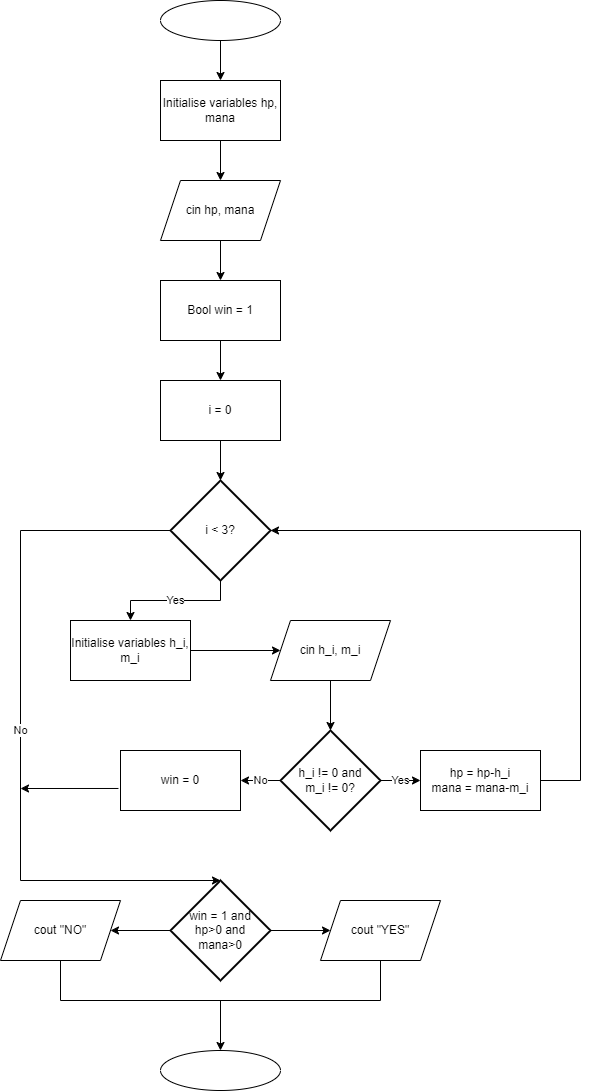

The diagram above was exported from draw.io. Its source (the exported page's mxGraphModel, read from the mxfile embedded in the PNG):
<mxGraphModel dx="1393" dy="788" grid="1" gridSize="10" guides="1" tooltips="1" connect="1" arrows="1" fold="1" page="1" pageScale="1" pageWidth="827" pageHeight="1169" math="0" shadow="0">
  <root>
    <mxCell id="WIyWlLk6GJQsqaUBKTNV-0" />
    <mxCell id="WIyWlLk6GJQsqaUBKTNV-1" parent="WIyWlLk6GJQsqaUBKTNV-0" />
    <mxCell id="JGL2tSkZHBIicgvINklJ-0" value="" style="ellipse;whiteSpace=wrap;html=1;" vertex="1" parent="WIyWlLk6GJQsqaUBKTNV-1">
      <mxGeometry x="340" y="40" width="120" height="40" as="geometry" />
    </mxCell>
    <mxCell id="JGL2tSkZHBIicgvINklJ-1" value="Initialise variables hp, mana" style="rounded=0;whiteSpace=wrap;html=1;" vertex="1" parent="WIyWlLk6GJQsqaUBKTNV-1">
      <mxGeometry x="340" y="120" width="120" height="60" as="geometry" />
    </mxCell>
    <mxCell id="JGL2tSkZHBIicgvINklJ-2" value="i = 0" style="rounded=0;whiteSpace=wrap;html=1;" vertex="1" parent="WIyWlLk6GJQsqaUBKTNV-1">
      <mxGeometry x="340" y="420" width="120" height="60" as="geometry" />
    </mxCell>
    <mxCell id="JGL2tSkZHBIicgvINklJ-6" value="cin hp, mana" style="shape=parallelogram;perimeter=parallelogramPerimeter;whiteSpace=wrap;html=1;fixedSize=1;" vertex="1" parent="WIyWlLk6GJQsqaUBKTNV-1">
      <mxGeometry x="340" y="220" width="120" height="60" as="geometry" />
    </mxCell>
    <mxCell id="JGL2tSkZHBIicgvINklJ-7" value="Bool win = 1" style="rounded=0;whiteSpace=wrap;html=1;" vertex="1" parent="WIyWlLk6GJQsqaUBKTNV-1">
      <mxGeometry x="340" y="320" width="120" height="60" as="geometry" />
    </mxCell>
    <mxCell id="JGL2tSkZHBIicgvINklJ-8" value="i &amp;lt; 3?" style="strokeWidth=2;html=1;shape=mxgraph.flowchart.decision;whiteSpace=wrap;" vertex="1" parent="WIyWlLk6GJQsqaUBKTNV-1">
      <mxGeometry x="350" y="520" width="100" height="100" as="geometry" />
    </mxCell>
    <mxCell id="JGL2tSkZHBIicgvINklJ-9" value="Initialise variables h_i, m_i" style="rounded=0;whiteSpace=wrap;html=1;" vertex="1" parent="WIyWlLk6GJQsqaUBKTNV-1">
      <mxGeometry x="250" y="660" width="120" height="60" as="geometry" />
    </mxCell>
    <mxCell id="JGL2tSkZHBIicgvINklJ-10" value="cin h_i, m_i" style="shape=parallelogram;perimeter=parallelogramPerimeter;whiteSpace=wrap;html=1;fixedSize=1;" vertex="1" parent="WIyWlLk6GJQsqaUBKTNV-1">
      <mxGeometry x="450" y="660" width="120" height="60" as="geometry" />
    </mxCell>
    <mxCell id="JGL2tSkZHBIicgvINklJ-11" value="h_i != 0 and&lt;div&gt;m_i != 0?&lt;/div&gt;" style="strokeWidth=2;html=1;shape=mxgraph.flowchart.decision;whiteSpace=wrap;" vertex="1" parent="WIyWlLk6GJQsqaUBKTNV-1">
      <mxGeometry x="460" y="770" width="100" height="100" as="geometry" />
    </mxCell>
    <mxCell id="JGL2tSkZHBIicgvINklJ-13" value="hp = hp-h_i&lt;div&gt;mana = mana-m_i&lt;/div&gt;" style="rounded=0;whiteSpace=wrap;html=1;" vertex="1" parent="WIyWlLk6GJQsqaUBKTNV-1">
      <mxGeometry x="600" y="790" width="120" height="60" as="geometry" />
    </mxCell>
    <mxCell id="JGL2tSkZHBIicgvINklJ-14" value="win = 0" style="rounded=0;whiteSpace=wrap;html=1;" vertex="1" parent="WIyWlLk6GJQsqaUBKTNV-1">
      <mxGeometry x="300" y="790" width="120" height="60" as="geometry" />
    </mxCell>
    <mxCell id="JGL2tSkZHBIicgvINklJ-15" value="win = 1 and&lt;div&gt;hp&amp;gt;0 and&lt;/div&gt;&lt;div&gt;mana&amp;gt;0&lt;/div&gt;" style="strokeWidth=2;html=1;shape=mxgraph.flowchart.decision;whiteSpace=wrap;" vertex="1" parent="WIyWlLk6GJQsqaUBKTNV-1">
      <mxGeometry x="350" y="920" width="100" height="100" as="geometry" />
    </mxCell>
    <mxCell id="JGL2tSkZHBIicgvINklJ-16" value="" style="ellipse;whiteSpace=wrap;html=1;" vertex="1" parent="WIyWlLk6GJQsqaUBKTNV-1">
      <mxGeometry x="340" y="1090" width="120" height="40" as="geometry" />
    </mxCell>
    <mxCell id="JGL2tSkZHBIicgvINklJ-18" value="cout &quot;YES&quot;" style="shape=parallelogram;perimeter=parallelogramPerimeter;whiteSpace=wrap;html=1;fixedSize=1;" vertex="1" parent="WIyWlLk6GJQsqaUBKTNV-1">
      <mxGeometry x="500" y="940" width="120" height="60" as="geometry" />
    </mxCell>
    <mxCell id="JGL2tSkZHBIicgvINklJ-19" value="cout &quot;NO&quot;" style="shape=parallelogram;perimeter=parallelogramPerimeter;whiteSpace=wrap;html=1;fixedSize=1;" vertex="1" parent="WIyWlLk6GJQsqaUBKTNV-1">
      <mxGeometry x="180" y="940" width="120" height="60" as="geometry" />
    </mxCell>
    <mxCell id="JGL2tSkZHBIicgvINklJ-20" value="" style="endArrow=classic;html=1;rounded=0;exitX=0.5;exitY=1;exitDx=0;exitDy=0;" edge="1" parent="WIyWlLk6GJQsqaUBKTNV-1" source="JGL2tSkZHBIicgvINklJ-0" target="JGL2tSkZHBIicgvINklJ-1">
      <mxGeometry width="50" height="50" relative="1" as="geometry">
        <mxPoint x="390" y="330" as="sourcePoint" />
        <mxPoint x="440" y="280" as="targetPoint" />
      </mxGeometry>
    </mxCell>
    <mxCell id="JGL2tSkZHBIicgvINklJ-21" value="" style="endArrow=classic;html=1;rounded=0;exitX=0.5;exitY=1;exitDx=0;exitDy=0;" edge="1" parent="WIyWlLk6GJQsqaUBKTNV-1" source="JGL2tSkZHBIicgvINklJ-1" target="JGL2tSkZHBIicgvINklJ-6">
      <mxGeometry width="50" height="50" relative="1" as="geometry">
        <mxPoint x="390" y="330" as="sourcePoint" />
        <mxPoint x="440" y="280" as="targetPoint" />
      </mxGeometry>
    </mxCell>
    <mxCell id="JGL2tSkZHBIicgvINklJ-22" value="" style="endArrow=classic;html=1;rounded=0;" edge="1" parent="WIyWlLk6GJQsqaUBKTNV-1" source="JGL2tSkZHBIicgvINklJ-6" target="JGL2tSkZHBIicgvINklJ-7">
      <mxGeometry width="50" height="50" relative="1" as="geometry">
        <mxPoint x="390" y="330" as="sourcePoint" />
        <mxPoint x="440" y="280" as="targetPoint" />
        <Array as="points" />
      </mxGeometry>
    </mxCell>
    <mxCell id="JGL2tSkZHBIicgvINklJ-23" value="" style="endArrow=classic;html=1;rounded=0;exitX=0.5;exitY=1;exitDx=0;exitDy=0;" edge="1" parent="WIyWlLk6GJQsqaUBKTNV-1" source="JGL2tSkZHBIicgvINklJ-7" target="JGL2tSkZHBIicgvINklJ-2">
      <mxGeometry width="50" height="50" relative="1" as="geometry">
        <mxPoint x="390" y="430" as="sourcePoint" />
        <mxPoint x="440" y="380" as="targetPoint" />
      </mxGeometry>
    </mxCell>
    <mxCell id="JGL2tSkZHBIicgvINklJ-24" value="" style="endArrow=classic;html=1;rounded=0;exitX=0.5;exitY=1;exitDx=0;exitDy=0;entryX=0.5;entryY=0;entryDx=0;entryDy=0;entryPerimeter=0;" edge="1" parent="WIyWlLk6GJQsqaUBKTNV-1" source="JGL2tSkZHBIicgvINklJ-2" target="JGL2tSkZHBIicgvINklJ-8">
      <mxGeometry width="50" height="50" relative="1" as="geometry">
        <mxPoint x="390" y="530" as="sourcePoint" />
        <mxPoint x="440" y="480" as="targetPoint" />
      </mxGeometry>
    </mxCell>
    <mxCell id="JGL2tSkZHBIicgvINklJ-25" value="No" style="endArrow=classic;html=1;rounded=0;exitX=0;exitY=0.5;exitDx=0;exitDy=0;exitPerimeter=0;entryX=0.5;entryY=0;entryDx=0;entryDy=0;entryPerimeter=0;" edge="1" parent="WIyWlLk6GJQsqaUBKTNV-1" source="JGL2tSkZHBIicgvINklJ-8" target="JGL2tSkZHBIicgvINklJ-15">
      <mxGeometry width="50" height="50" relative="1" as="geometry">
        <mxPoint x="390" y="630" as="sourcePoint" />
        <mxPoint x="200" y="970" as="targetPoint" />
        <Array as="points">
          <mxPoint x="200" y="570" />
          <mxPoint x="200" y="920" />
        </Array>
      </mxGeometry>
    </mxCell>
    <mxCell id="JGL2tSkZHBIicgvINklJ-26" value="Yes" style="endArrow=classic;html=1;rounded=0;exitX=0.5;exitY=1;exitDx=0;exitDy=0;exitPerimeter=0;entryX=0.5;entryY=0;entryDx=0;entryDy=0;" edge="1" parent="WIyWlLk6GJQsqaUBKTNV-1" source="JGL2tSkZHBIicgvINklJ-8" target="JGL2tSkZHBIicgvINklJ-9">
      <mxGeometry width="50" height="50" relative="1" as="geometry">
        <mxPoint x="390" y="930" as="sourcePoint" />
        <mxPoint x="440" y="880" as="targetPoint" />
        <Array as="points">
          <mxPoint x="400" y="640" />
          <mxPoint x="310" y="640" />
        </Array>
      </mxGeometry>
    </mxCell>
    <mxCell id="JGL2tSkZHBIicgvINklJ-27" value="" style="endArrow=classic;html=1;rounded=0;exitX=1;exitY=0.5;exitDx=0;exitDy=0;" edge="1" parent="WIyWlLk6GJQsqaUBKTNV-1" source="JGL2tSkZHBIicgvINklJ-9" target="JGL2tSkZHBIicgvINklJ-10">
      <mxGeometry width="50" height="50" relative="1" as="geometry">
        <mxPoint x="390" y="930" as="sourcePoint" />
        <mxPoint x="440" y="880" as="targetPoint" />
      </mxGeometry>
    </mxCell>
    <mxCell id="JGL2tSkZHBIicgvINklJ-28" value="" style="endArrow=classic;html=1;rounded=0;exitX=0.5;exitY=1;exitDx=0;exitDy=0;" edge="1" parent="WIyWlLk6GJQsqaUBKTNV-1" source="JGL2tSkZHBIicgvINklJ-10" target="JGL2tSkZHBIicgvINklJ-11">
      <mxGeometry width="50" height="50" relative="1" as="geometry">
        <mxPoint x="390" y="930" as="sourcePoint" />
        <mxPoint x="440" y="880" as="targetPoint" />
      </mxGeometry>
    </mxCell>
    <mxCell id="JGL2tSkZHBIicgvINklJ-29" value="Yes" style="endArrow=classic;html=1;rounded=0;exitX=1;exitY=0.5;exitDx=0;exitDy=0;exitPerimeter=0;" edge="1" parent="WIyWlLk6GJQsqaUBKTNV-1" source="JGL2tSkZHBIicgvINklJ-11" target="JGL2tSkZHBIicgvINklJ-13">
      <mxGeometry width="50" height="50" relative="1" as="geometry">
        <mxPoint x="390" y="930" as="sourcePoint" />
        <mxPoint x="440" y="880" as="targetPoint" />
      </mxGeometry>
    </mxCell>
    <mxCell id="JGL2tSkZHBIicgvINklJ-31" value="No" style="endArrow=classic;html=1;rounded=0;exitX=0;exitY=0.5;exitDx=0;exitDy=0;exitPerimeter=0;entryX=1;entryY=0.5;entryDx=0;entryDy=0;" edge="1" parent="WIyWlLk6GJQsqaUBKTNV-1" source="JGL2tSkZHBIicgvINklJ-11" target="JGL2tSkZHBIicgvINklJ-14">
      <mxGeometry width="50" height="50" relative="1" as="geometry">
        <mxPoint x="390" y="930" as="sourcePoint" />
        <mxPoint x="440" y="880" as="targetPoint" />
      </mxGeometry>
    </mxCell>
    <mxCell id="JGL2tSkZHBIicgvINklJ-32" value="" style="endArrow=classic;html=1;rounded=0;exitX=-0.017;exitY=0.633;exitDx=0;exitDy=0;exitPerimeter=0;" edge="1" parent="WIyWlLk6GJQsqaUBKTNV-1" source="JGL2tSkZHBIicgvINklJ-14">
      <mxGeometry width="50" height="50" relative="1" as="geometry">
        <mxPoint x="390" y="930" as="sourcePoint" />
        <mxPoint x="200" y="828" as="targetPoint" />
      </mxGeometry>
    </mxCell>
    <mxCell id="JGL2tSkZHBIicgvINklJ-33" value="" style="endArrow=classic;html=1;rounded=0;exitX=1;exitY=0.5;exitDx=0;exitDy=0;entryX=1;entryY=0.5;entryDx=0;entryDy=0;entryPerimeter=0;" edge="1" parent="WIyWlLk6GJQsqaUBKTNV-1" source="JGL2tSkZHBIicgvINklJ-13" target="JGL2tSkZHBIicgvINklJ-8">
      <mxGeometry width="50" height="50" relative="1" as="geometry">
        <mxPoint x="390" y="830" as="sourcePoint" />
        <mxPoint x="760" y="800" as="targetPoint" />
        <Array as="points">
          <mxPoint x="760" y="820" />
          <mxPoint x="760" y="570" />
        </Array>
      </mxGeometry>
    </mxCell>
    <mxCell id="JGL2tSkZHBIicgvINklJ-34" value="" style="endArrow=classic;html=1;rounded=0;entryX=1;entryY=0.5;entryDx=0;entryDy=0;exitX=0;exitY=0.5;exitDx=0;exitDy=0;exitPerimeter=0;" edge="1" parent="WIyWlLk6GJQsqaUBKTNV-1" source="JGL2tSkZHBIicgvINklJ-15" target="JGL2tSkZHBIicgvINklJ-19">
      <mxGeometry width="50" height="50" relative="1" as="geometry">
        <mxPoint x="340" y="970" as="sourcePoint" />
        <mxPoint x="440" y="780" as="targetPoint" />
      </mxGeometry>
    </mxCell>
    <mxCell id="JGL2tSkZHBIicgvINklJ-35" value="" style="endArrow=classic;html=1;rounded=0;exitX=1;exitY=0.5;exitDx=0;exitDy=0;exitPerimeter=0;entryX=0;entryY=0.5;entryDx=0;entryDy=0;" edge="1" parent="WIyWlLk6GJQsqaUBKTNV-1" source="JGL2tSkZHBIicgvINklJ-15" target="JGL2tSkZHBIicgvINklJ-18">
      <mxGeometry width="50" height="50" relative="1" as="geometry">
        <mxPoint x="390" y="830" as="sourcePoint" />
        <mxPoint x="440" y="780" as="targetPoint" />
      </mxGeometry>
    </mxCell>
    <mxCell id="JGL2tSkZHBIicgvINklJ-37" value="" style="endArrow=none;html=1;rounded=0;exitX=0.5;exitY=1;exitDx=0;exitDy=0;entryX=0.5;entryY=1;entryDx=0;entryDy=0;" edge="1" parent="WIyWlLk6GJQsqaUBKTNV-1" source="JGL2tSkZHBIicgvINklJ-19" target="JGL2tSkZHBIicgvINklJ-18">
      <mxGeometry width="50" height="50" relative="1" as="geometry">
        <mxPoint x="390" y="830" as="sourcePoint" />
        <mxPoint x="400" y="1040" as="targetPoint" />
        <Array as="points">
          <mxPoint x="240" y="1040" />
          <mxPoint x="560" y="1040" />
        </Array>
      </mxGeometry>
    </mxCell>
    <mxCell id="JGL2tSkZHBIicgvINklJ-38" value="" style="endArrow=classic;html=1;rounded=0;entryX=0.5;entryY=0;entryDx=0;entryDy=0;" edge="1" parent="WIyWlLk6GJQsqaUBKTNV-1" target="JGL2tSkZHBIicgvINklJ-16">
      <mxGeometry width="50" height="50" relative="1" as="geometry">
        <mxPoint x="400" y="1040" as="sourcePoint" />
        <mxPoint x="440" y="780" as="targetPoint" />
      </mxGeometry>
    </mxCell>
  </root>
</mxGraphModel>